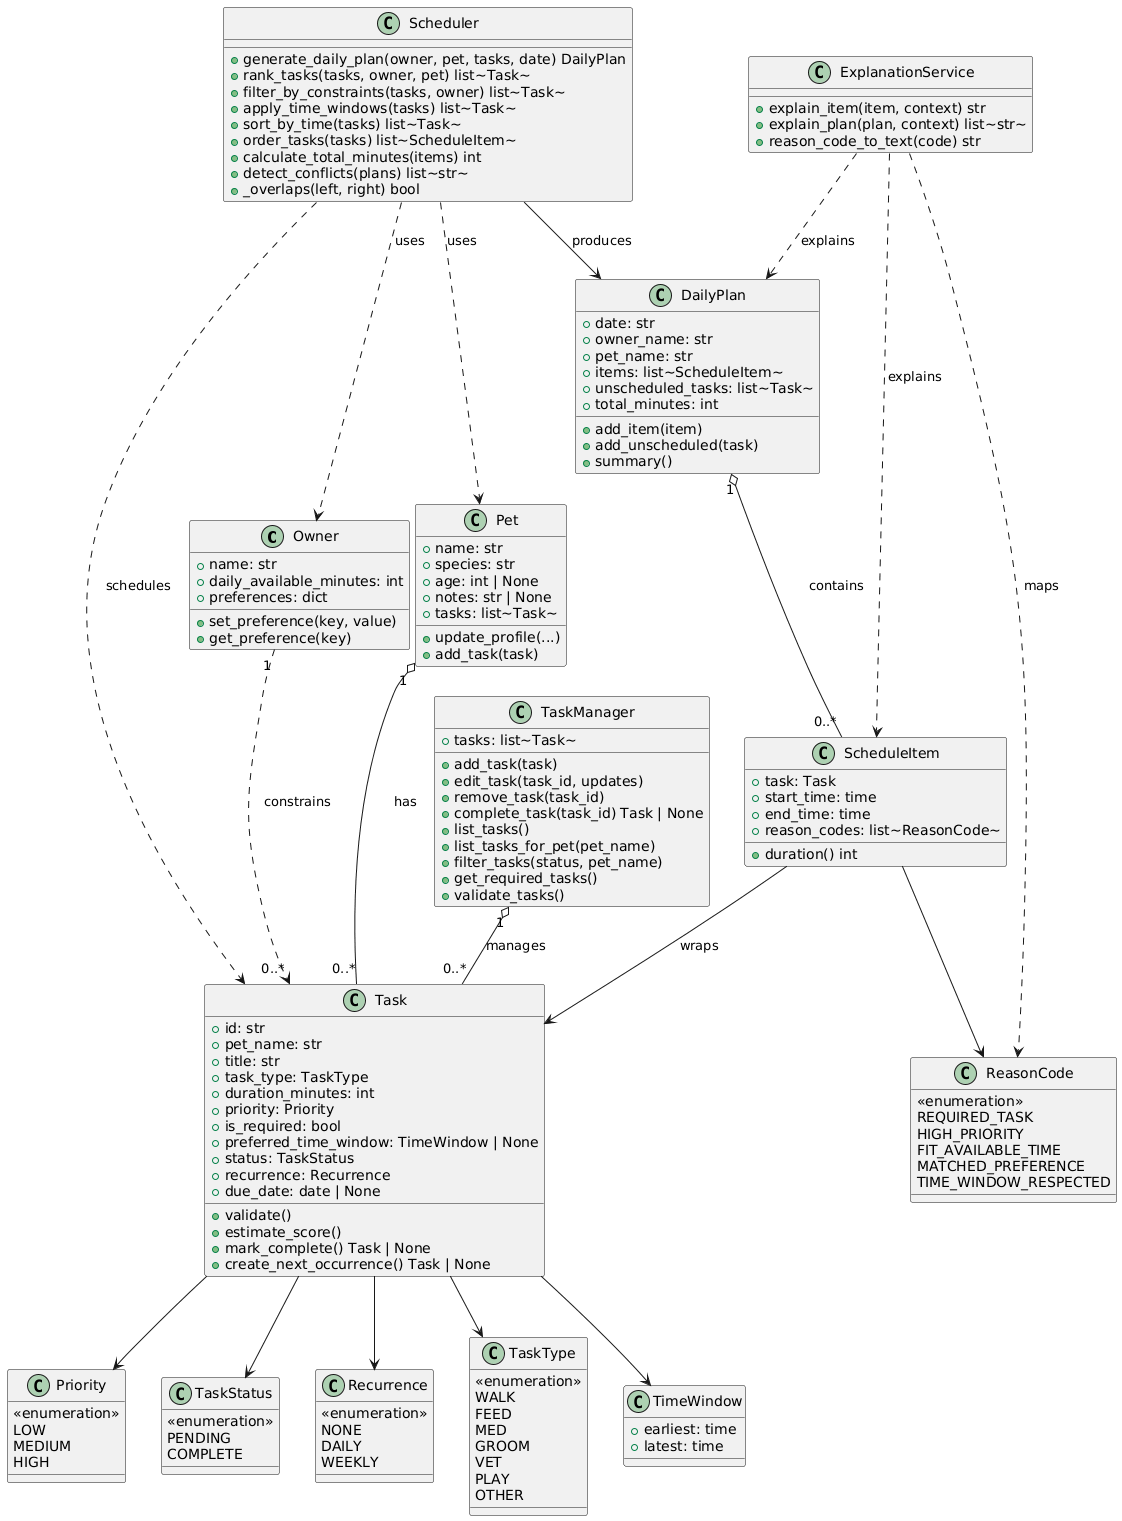

The diagram above was rendered by PlantUML. Its source (embedded in the PNG):
@startuml
class Owner {
  +name: str
  +daily_available_minutes: int
  +preferences: dict
  +set_preference(key, value)
  +get_preference(key)
}

class Pet {
  +name: str
  +species: str
  +age: int | None
  +notes: str | None
  +tasks: list~Task~
  +update_profile(...)
  +add_task(task)
}

class Task {
  +id: str
  +pet_name: str
  +title: str
  +task_type: TaskType
  +duration_minutes: int
  +priority: Priority
  +is_required: bool
  +preferred_time_window: TimeWindow | None
  +status: TaskStatus
  +recurrence: Recurrence
  +due_date: date | None
  +validate()
  +estimate_score()
  +mark_complete() Task | None
  +create_next_occurrence() Task | None
}

class TaskManager {
  +tasks: list~Task~
  +add_task(task)
  +edit_task(task_id, updates)
  +remove_task(task_id)
  +complete_task(task_id) Task | None
  +list_tasks()
  +list_tasks_for_pet(pet_name)
  +filter_tasks(status, pet_name)
  +get_required_tasks()
  +validate_tasks()
}

class Scheduler {
  +generate_daily_plan(owner, pet, tasks, date) DailyPlan
  +rank_tasks(tasks, owner, pet) list~Task~
  +filter_by_constraints(tasks, owner) list~Task~
  +apply_time_windows(tasks) list~Task~
  +sort_by_time(tasks) list~Task~
  +order_tasks(tasks) list~ScheduleItem~
  +calculate_total_minutes(items) int
  +detect_conflicts(plans) list~str~
  +_overlaps(left, right) bool
}

class ScheduleItem {
  +task: Task
  +start_time: time
  +end_time: time
  +reason_codes: list~ReasonCode~
  +duration() int
}

class DailyPlan {
  +date: str
  +owner_name: str
  +pet_name: str
  +items: list~ScheduleItem~
  +unscheduled_tasks: list~Task~
  +total_minutes: int
  +add_item(item)
  +add_unscheduled(task)
  +summary()
}

class ExplanationService {
  +explain_item(item, context) str
  +explain_plan(plan, context) list~str~
  +reason_code_to_text(code) str
}

class Priority {
  <<enumeration>>
  LOW
  MEDIUM
  HIGH
}

class TaskStatus {
  <<enumeration>>
  PENDING
  COMPLETE
}

class Recurrence {
  <<enumeration>>
  NONE
  DAILY
  WEEKLY
}

class ReasonCode {
  <<enumeration>>
  REQUIRED_TASK
  HIGH_PRIORITY
  FIT_AVAILABLE_TIME
  MATCHED_PREFERENCE
  TIME_WINDOW_RESPECTED
}

class TaskType {
  <<enumeration>>
  WALK
  FEED
  MED
  GROOM
  VET
  PLAY
  OTHER
}

class TimeWindow {
  +earliest: time
  +latest: time
}

Owner "1" ..> "0..*" Task : constrains
Pet "1" o-- "0..*" Task : has
TaskManager "1" o-- "0..*" Task : manages
Scheduler ..> Owner : uses
Scheduler ..> Pet : uses
Scheduler ..> Task : schedules
Scheduler --> DailyPlan : produces
DailyPlan "1" o-- "0..*" ScheduleItem : contains
ScheduleItem --> Task : wraps
ExplanationService ..> DailyPlan : explains
ExplanationService ..> ScheduleItem : explains
ExplanationService ..> ReasonCode : maps
Task --> Priority
Task --> TaskStatus
Task --> Recurrence
Task --> TaskType
Task --> TimeWindow
ScheduleItem --> ReasonCode
@enduml